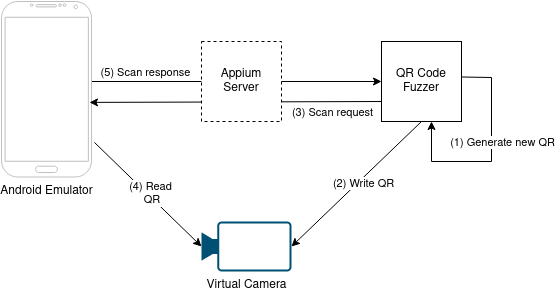

The diagram above was exported from draw.io. Its source (the exported page's mxGraphModel, read from the mxfile embedded in the PNG):
<mxGraphModel dx="880" dy="447" grid="1" gridSize="10" guides="1" tooltips="1" connect="1" arrows="1" fold="1" page="1" pageScale="1" pageWidth="827" pageHeight="1169" math="0" shadow="0">
  <root>
    <mxCell id="0" />
    <mxCell id="1" parent="0" />
    <mxCell id="ODDU-b6g4PgYVVzdsEDB-5" style="rounded=0;orthogonalLoop=1;jettySize=auto;html=1;exitX=1;exitY=0.456;exitDx=0;exitDy=0;exitPerimeter=0;" parent="1" source="ODDU-b6g4PgYVVzdsEDB-1" target="ODDU-b6g4PgYVVzdsEDB-3" edge="1">
      <mxGeometry relative="1" as="geometry" />
    </mxCell>
    <mxCell id="ODDU-b6g4PgYVVzdsEDB-12" value="(5) Scan response" style="edgeLabel;html=1;align=center;verticalAlign=middle;resizable=0;points=[];" parent="ODDU-b6g4PgYVVzdsEDB-5" vertex="1" connectable="0">
      <mxGeometry x="0.5724" y="1" relative="1" as="geometry">
        <mxPoint x="-174" y="-9" as="offset" />
      </mxGeometry>
    </mxCell>
    <mxCell id="ODDU-b6g4PgYVVzdsEDB-1" value="Android Emulator" style="verticalLabelPosition=bottom;verticalAlign=top;html=1;shadow=0;dashed=0;strokeWidth=1;shape=mxgraph.android.phone2;strokeColor=#c0c0c0;" parent="1" vertex="1">
      <mxGeometry x="270" y="130" width="90" height="175.5" as="geometry" />
    </mxCell>
    <mxCell id="ODDU-b6g4PgYVVzdsEDB-6" style="rounded=0;orthogonalLoop=1;jettySize=auto;html=1;entryX=0.978;entryY=0.575;entryDx=0;entryDy=0;entryPerimeter=0;exitX=0;exitY=0.75;exitDx=0;exitDy=0;" parent="1" source="ODDU-b6g4PgYVVzdsEDB-3" target="ODDU-b6g4PgYVVzdsEDB-1" edge="1">
      <mxGeometry relative="1" as="geometry">
        <mxPoint x="640" y="230" as="sourcePoint" />
      </mxGeometry>
    </mxCell>
    <mxCell id="ODDU-b6g4PgYVVzdsEDB-11" value="(3) Scan request" style="edgeLabel;html=1;align=center;verticalAlign=middle;resizable=0;points=[];" parent="ODDU-b6g4PgYVVzdsEDB-6" vertex="1" connectable="0">
      <mxGeometry x="-0.5274" relative="1" as="geometry">
        <mxPoint x="19" y="10" as="offset" />
      </mxGeometry>
    </mxCell>
    <mxCell id="ODDU-b6g4PgYVVzdsEDB-3" value="QR Code Fuzzer" style="whiteSpace=wrap;html=1;aspect=fixed;" parent="1" vertex="1">
      <mxGeometry x="650" y="170" width="80" height="80" as="geometry" />
    </mxCell>
    <mxCell id="ODDU-b6g4PgYVVzdsEDB-4" value="Virtual Camera" style="points=[[0,0.5,0],[0.19,0.02,0],[0.59,0,0],[0.985,0.02,0],[1,0.5,0],[0.985,0.98,0],[0.59,1,0],[0.19,0.98,0]];verticalLabelPosition=bottom;sketch=0;html=1;verticalAlign=top;aspect=fixed;align=center;pointerEvents=1;shape=mxgraph.cisco19.camera;fillColor=#005073;strokeColor=none;" parent="1" vertex="1">
      <mxGeometry x="470" y="350" width="90" height="50" as="geometry" />
    </mxCell>
    <mxCell id="ODDU-b6g4PgYVVzdsEDB-2" value="Appium Server" style="whiteSpace=wrap;html=1;aspect=fixed;dashed=1;" parent="1" vertex="1">
      <mxGeometry x="470" y="170" width="80" height="80" as="geometry" />
    </mxCell>
    <mxCell id="ODDU-b6g4PgYVVzdsEDB-7" style="rounded=0;orthogonalLoop=1;jettySize=auto;html=1;entryX=1;entryY=0.5;entryDx=0;entryDy=0;entryPerimeter=0;exitX=0.5;exitY=1;exitDx=0;exitDy=0;" parent="1" source="ODDU-b6g4PgYVVzdsEDB-3" target="ODDU-b6g4PgYVVzdsEDB-4" edge="1">
      <mxGeometry relative="1" as="geometry" />
    </mxCell>
    <mxCell id="ODDU-b6g4PgYVVzdsEDB-10" value="(2) Write QR" style="edgeLabel;html=1;align=center;verticalAlign=middle;resizable=0;points=[];" parent="ODDU-b6g4PgYVVzdsEDB-7" vertex="1" connectable="0">
      <mxGeometry x="-0.0598" y="4" relative="1" as="geometry">
        <mxPoint as="offset" />
      </mxGeometry>
    </mxCell>
    <mxCell id="ODDU-b6g4PgYVVzdsEDB-8" style="rounded=0;orthogonalLoop=1;jettySize=auto;html=1;entryX=0;entryY=0.5;entryDx=0;entryDy=0;entryPerimeter=0;exitX=1.033;exitY=0.803;exitDx=0;exitDy=0;exitPerimeter=0;" parent="1" source="ODDU-b6g4PgYVVzdsEDB-1" target="ODDU-b6g4PgYVVzdsEDB-4" edge="1">
      <mxGeometry relative="1" as="geometry" />
    </mxCell>
    <mxCell id="ODDU-b6g4PgYVVzdsEDB-15" value="&lt;div&gt;(4) Read&lt;/div&gt;&amp;nbsp;QR" style="edgeLabel;html=1;align=center;verticalAlign=middle;resizable=0;points=[];" parent="ODDU-b6g4PgYVVzdsEDB-8" vertex="1" connectable="0">
      <mxGeometry x="0.0058" y="3" relative="1" as="geometry">
        <mxPoint as="offset" />
      </mxGeometry>
    </mxCell>
    <mxCell id="ODDU-b6g4PgYVVzdsEDB-16" style="rounded=0;orthogonalLoop=1;jettySize=auto;html=1;entryX=0.625;entryY=1;entryDx=0;entryDy=0;entryPerimeter=0;" parent="1" target="ODDU-b6g4PgYVVzdsEDB-3" edge="1">
      <mxGeometry relative="1" as="geometry">
        <mxPoint x="730" y="205.5" as="sourcePoint" />
        <mxPoint x="768" y="277.5" as="targetPoint" />
        <Array as="points">
          <mxPoint x="760" y="206" />
          <mxPoint x="760" y="290" />
          <mxPoint x="700" y="290" />
        </Array>
      </mxGeometry>
    </mxCell>
    <mxCell id="ODDU-b6g4PgYVVzdsEDB-17" value="(1) Generate new QR" style="edgeLabel;html=1;align=center;verticalAlign=middle;resizable=0;points=[];" parent="ODDU-b6g4PgYVVzdsEDB-16" vertex="1" connectable="0">
      <mxGeometry x="-0.1121" y="-4" relative="1" as="geometry">
        <mxPoint x="14" as="offset" />
      </mxGeometry>
    </mxCell>
  </root>
</mxGraphModel>